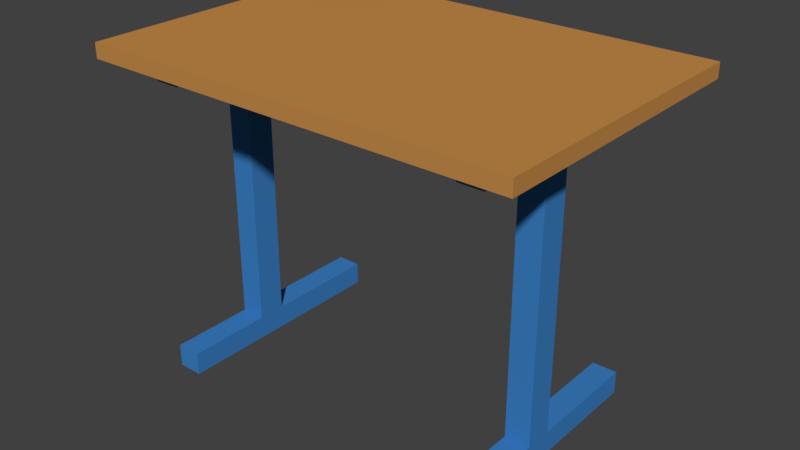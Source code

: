 # Source: TISCH_11.blend  (saved by Blender 2.79.0; exported with 4.5.12 LTS)
import bpy
from mathutils import Matrix  # noqa: F401  (used for matrix-valued properties, if any)

bpy.ops.wm.read_factory_settings(use_empty=True)
scene = bpy.context.scene
scene.name = 'Scene'

# ---- collections
col_collection_1 = bpy.data.collections.new('Collection 1'); scene.collection.children.link(col_collection_1)

# ---- materials (node trees are filled in below, after node groups)
mat_material = bpy.data.materials.new('Material')
mat_material.alpha_threshold = 0.0
mat_material.use_transparent_shadow = False
mat_material.diffuse_color = (0.5596, 0.2595, 0.06695, 1.0)
mat_material.roughness = 0.5
mat_material.line_color = (0.0, 0.0, 0.0, 1.0)
mat_material_001 = bpy.data.materials.new('Material.001')
mat_material_001.alpha_threshold = 0.0
mat_material_001.use_transparent_shadow = False
mat_material_001.diffuse_color = (0.046, 0.2189, 0.5596, 1.0)
mat_material_001.roughness = 0.5
mat_material_002 = bpy.data.materials.new('Material.002')
mat_material_002.alpha_threshold = 0.0
mat_material_002.use_transparent_shadow = False
mat_material_002.diffuse_color = (0.1237, 0.1237, 0.1237, 1.0)
mat_material_002.roughness = 0.5
mat_material_003 = bpy.data.materials.new('Material.003')
mat_material_003.alpha_threshold = 0.0
mat_material_003.use_transparent_shadow = False
mat_material_003.diffuse_color = (0.8412, 0.4333, 0.1443, 1.0)
mat_material_003.roughness = 0.5

# ---- material node trees

# ---- world
world_world = bpy.data.worlds.new('World'); scene.world = world_world
world_world.color = (0.05088, 0.05088, 0.05088)
world_world.use_sun_shadow = False
world_world.sun_shadow_jitter_overblur = 0.0
world_world.cycles.sampling_method = 'MANUAL'

# ---- meshes
me_cube = bpy.data.meshes.new('Cube')
me_cube.from_pydata([(1.002, -0.8497, -2.039), (1.002, -0.8497, 0.9249), (-0.7443, -0.8497, -2.039), (-0.7443, -0.8497, 0.9249), (1.002, 0.3433, -2.039), (1.002, 0.3433, 0.9249), (-0.7443, 0.3433, -2.039), (-0.7443, 0.3433, 0.9249), (-0.5538, -0.8497, -2.039), (-0.5538, -0.8497, 0.9249), (-0.5538, 0.3433, -2.039), (-0.5538, 0.3433, 0.9249), (-0.7443, -0.7353, -2.039), (-0.7443, -0.7353, 0.9249), (1.002, -0.7353, -2.039), (1.002, -0.7353, 0.9249), (-0.5538, -0.7353, 0.9249), (-0.5538, -0.7353, -2.039), (0.1876, -0.8497, -2.039), (0.1876, 0.3433, 0.9249), (0.1876, -0.8497, 0.9249), (0.1876, 0.3433, -2.039), (0.1876, -0.7353, 0.9249), (0.1876, -0.7353, -2.039), (-0.7443, -0.6667, 0.9249), (1.002, -0.6667, -2.039), (-0.5538, -0.6667, 0.9249), (-0.7443, -0.6667, -2.039), (1.002, -0.6667, 0.9249), (-0.5538, -0.6667, -2.039), (0.1876, -0.6667, 0.9249), (0.1876, -0.6667, -2.039), (-0.7443, 0.226, 0.9249), (1.002, 0.226, -2.039), (-0.5538, 0.226, 0.9249), (0.1876, 0.226, 0.9249), (-0.7443, 0.226, -2.039), (1.002, 0.226, 0.9249), (-0.5538, 0.226, -2.039), (0.1876, 0.226, -2.039), (-0.7443, 0.1573, -2.039), (1.002, 0.1573, 0.9249), (-0.5538, 0.1573, -2.039), (0.1876, 0.1573, -2.039), (-0.7443, 0.1573, 0.9249), (1.002, 0.1573, -2.039), (-0.5538, 0.1573, 0.9249), (0.1876, 0.1573, 0.9249), (0.8249, -0.8497, -2.039), (0.8249, 0.3433, 0.9249), (0.8249, -0.7353, 0.9249), (0.8249, -0.7353, -2.039), (0.8249, -0.8497, 0.9249), (0.8249, 0.3433, -2.039), (0.8249, -0.6667, 0.9249), (0.8249, -0.6667, -2.039), (0.8249, 0.226, 0.9249), (0.8249, 0.226, -2.039), (0.8249, 0.1573, -2.039), (0.8249, 0.1573, 0.9249), (0.3552, -0.8497, 0.9249), (0.3552, 0.3433, -2.039), (0.3552, -0.8497, -2.039), (0.3552, 0.3433, 0.9249), (0.3552, -0.7353, 0.9249), (0.3552, -0.7353, -2.039), (0.3552, -0.6667, 0.9249), (0.3552, -0.6667, -2.039), (0.3552, 0.226, 0.9249), (0.3552, 0.226, -2.039), (0.3552, 0.1573, -2.039), (0.3552, 0.1573, 0.9249), (-0.5538, -0.6667, -5.784), (-0.5538, -0.7353, -5.784), (0.1876, -0.7353, -5.784), (0.1876, -0.6667, -5.784), (-0.5538, 0.226, -5.784), (0.1876, 0.226, -5.784), (-0.5538, 0.1573, -5.784), (0.1876, 0.1573, -5.784), (0.3552, -0.7353, -5.784), (0.8249, -0.7353, -5.784), (0.3552, -0.6667, -5.784), (0.8249, -0.6667, -5.784), (0.3552, 0.226, -5.784), (0.8249, 0.226, -5.784), (0.3552, 0.1573, -5.784), (0.8249, 0.1573, -5.784), (0.1876, -0.6667, -59.08), (0.1876, -0.7353, -59.08), (0.1876, 0.226, -59.08), (0.1876, 0.1573, -59.08), (0.3552, -0.7353, -59.08), (0.3552, -0.6667, -59.08), (0.3552, 0.226, -59.08), (0.3552, 0.1573, -59.08), (0.1876, -0.6667, -63.6), (0.1876, -0.7353, -63.6), (0.1876, 0.226, -63.6), (0.1876, 0.1573, -63.6), (0.3552, -0.7353, -63.6), (0.3552, -0.6667, -63.6), (0.3552, 0.226, -63.6), (0.3552, 0.1573, -63.6), (0.862, -0.6667, -59.08), (0.862, -0.7353, -59.08), (0.862, 0.226, -59.08), (0.862, 0.1573, -59.08), (0.862, -0.6667, -63.6), (0.862, -0.7353, -63.6), (0.862, 0.226, -63.6), (0.862, 0.1573, -63.6), (-0.5052, -0.6667, -59.08), (-0.5052, -0.7353, -59.08), (-0.5052, 0.226, -59.08), (-0.5052, 0.1573, -59.08), (-0.5052, -0.6667, -63.6), (-0.5052, -0.7353, -63.6), (-0.5052, 0.226, -63.6), (-0.5052, 0.1573, -63.6)], [], [(8, 9, 3, 2), (36, 32, 7, 6), (53, 49, 5, 4), (14, 15, 1, 0), (57, 53, 4, 33), (50, 52, 1, 15), (13, 3, 9, 16), (36, 6, 10, 38), (6, 7, 11, 10), (18, 20, 9, 8), (2, 12, 17, 8), (24, 13, 16, 26), (54, 50, 15, 28), (48, 51, 14, 0), (25, 28, 15, 14), (2, 3, 13, 12), (8, 17, 23, 18), (26, 16, 22, 30), (62, 60, 20, 18), (16, 9, 20, 22), (38, 10, 21, 39), (10, 11, 19, 21), (46, 26, 30, 47), (45, 41, 28, 25), (59, 54, 28, 41), (44, 24, 26, 46), (12, 27, 29, 17), (51, 55, 25, 14), (12, 13, 24, 27), (7, 32, 34, 11), (49, 56, 37, 5), (4, 5, 37, 33), (11, 34, 35, 19), (40, 36, 38, 42), (58, 57, 33, 45), (40, 44, 32, 36), (27, 24, 44, 40), (55, 58, 45, 25), (27, 40, 42, 29), (29, 42, 43, 31), (32, 44, 46, 34), (56, 59, 41, 37), (33, 37, 41, 45), (34, 46, 47, 35), (68, 71, 59, 56), (67, 70, 58, 55), (63, 68, 56, 49), (71, 66, 54, 59), (0, 1, 52, 48), (62, 65, 51, 48), (66, 64, 50, 54), (64, 60, 52, 50), (69, 61, 53, 57), (61, 63, 49, 53), (21, 19, 63, 61), (39, 21, 61, 69), (22, 20, 60, 64), (30, 22, 64, 66), (18, 23, 65, 62), (47, 30, 66, 71), (55, 51, 81, 83), (19, 35, 68, 63), (42, 38, 76, 78), (31, 43, 70, 67), (35, 47, 71, 68), (48, 52, 60, 62), (67, 55, 83, 82), (17, 29, 72, 73), (65, 23, 74, 80), (57, 58, 87, 85), (77, 84, 94, 90), (82, 80, 92, 93), (73, 72, 75, 74), (77, 79, 78, 76), (81, 80, 82, 83), (85, 87, 86, 84), (31, 67, 82, 75), (69, 57, 85, 84), (38, 39, 77, 76), (43, 42, 78, 79), (58, 70, 86, 87), (51, 65, 80, 81), (39, 69, 84, 77), (23, 17, 73, 74), (70, 43, 79, 86), (29, 31, 75, 72), (102, 94, 106, 110), (88, 96, 116, 112), (80, 74, 89, 92), (84, 86, 95, 94), (86, 79, 91, 95), (79, 77, 90, 91), (75, 82, 93, 88), (74, 75, 88, 89), (97, 96, 101, 100), (99, 98, 102, 103), (90, 94, 102, 98), (92, 89, 97, 100), (91, 90, 114, 115), (103, 102, 110, 111), (95, 91, 99, 103), (88, 93, 101, 96), (104, 105, 109, 108), (106, 107, 111, 110), (93, 92, 105, 104), (92, 100, 109, 105), (100, 101, 108, 109), (95, 103, 111, 107), (94, 95, 107, 106), (101, 93, 104, 108), (115, 114, 118, 119), (113, 112, 116, 117), (98, 99, 119, 118), (90, 98, 118, 114), (89, 88, 112, 113), (97, 89, 113, 117), (96, 97, 117, 116), (99, 91, 115, 119)])
me_cube.polygons.foreach_set('material_index', [0, 0, 0, 0, 0, 0, 0, 0, 0, 0, 0, 0, 0, 0, 0, 0, 0, 0, 0, 0, 0, 0, 0, 0, 0, 0, 0, 0, 0, 0, 0, 0, 0, 0, 0, 0, 0, 0, 0, 0, 0, 0, 0, 0, 0, 0, 0, 0, 0, 0, 0, 0, 0, 0, 0, 0, 0, 0, 0, 0, 1, 0, 1, 0, 0, 0, 1, 1, 1, 1, 1, 1, 1, 1, 1, 1, 1, 1, 1, 1, 1, 1, 1, 1, 1, 1, 1, 1, 1, 1, 1, 1, 1, 1, 1, 1, 1, 1, 1, 1, 1, 1, 1, 1, 1, 1, 1, 1, 1, 1, 1, 1, 1, 1, 1, 1, 1, 1])
me_cube.materials.append(mat_material)
me_cube.materials.append(mat_material_001)
me_cube.materials.append(mat_material_002)
me_cube.materials.append(mat_material_003)
me_cube.use_remesh_preserve_volume = False
me_cube.use_remesh_preserve_attributes = False
me_cube.use_mirror_vertex_groups = False
me_cube.update()

# ---- objects
ob_cube = bpy.data.objects.new('Cube', me_cube)

# ---- transforms, parenting, visibility, modifiers, constraints
ob_cube.location = (0.5634, 0.0, 1.896)
ob_cube.rotation_euler = (0.0, -0.0, -1.571)
ob_cube.scale = (1.0, 2.15, 0.02984)
ob_cube.lock_rotations_4d = False
ob_cube.empty_display_type = 'ARROWS'
ob_cube.lineart.crease_threshold = 0.0

# ---- collection membership
col_collection_1.objects.link(ob_cube)

# ---- scene / render settings (as saved in the file)
scene.frame_start = 1; scene.frame_end = 250; scene.frame_set(1)
scene.render.engine = 'BLENDER_EEVEE_NEXT'
scene.render.resolution_percentage = 50
scene.render.dither_intensity = 0.0
scene.cycles.use_denoising = False
scene.cycles.samples = 128
scene.cycles.sampling_pattern = 'TABULATED_SOBOL'
scene.cycles.use_adaptive_sampling = False
scene.cycles.use_light_tree = False
scene.cycles.blur_glossy = 0.0
scene.cycles.sample_clamp_indirect = 0.0
scene.view_settings.view_transform = 'Standard'
bpy.context.view_layer.update()

# ---- added for rendering (the .blend has no active camera and no usable light): camera, sun
cam_auto = bpy.data.cameras.new('AutoCamera')
cam_auto.lens = 50.0
cam_auto.sensor_width = 36.0
cam_auto.clip_end = 1000.0
ob_auto_camera = bpy.data.objects.new('AutoCamera', cam_auto)
scene.collection.objects.link(ob_auto_camera)
ob_auto_camera.location = (3.39724, -4.18259, 3.66312)
ob_auto_camera.rotation_euler = (1.09748, -7.21219e-08, 0.694738)
scene.camera = ob_auto_camera
light_auto_sun = bpy.data.lights.new('AutoSun', 'SUN')
light_auto_sun.energy = 3.0
light_auto_sun.angle = 0.0523599
ob_auto_sun = bpy.data.objects.new('AutoSun', light_auto_sun)
scene.collection.objects.link(ob_auto_sun)
ob_auto_sun.rotation_euler = (0.872665, 0.174533, 0.523599)
bpy.context.view_layer.update()
